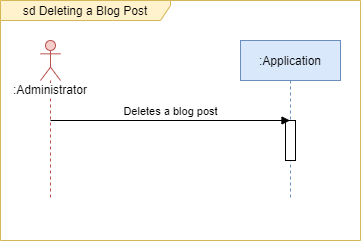

The diagram above was exported from draw.io. Its source (the exported page's mxGraphModel, read from the mxfile embedded in the PNG):
<mxGraphModel dx="1002" dy="658" grid="1" gridSize="10" guides="1" tooltips="1" connect="1" arrows="1" fold="1" page="1" pageScale="1" pageWidth="827" pageHeight="1169" math="0" shadow="0">
  <root>
    <mxCell id="0" />
    <mxCell id="1" parent="0" />
    <mxCell id="PT3PTwbjLzJUKAL1uacb-5" value="sd Deleting a Blog Post" style="shape=umlFrame;whiteSpace=wrap;html=1;width=170;height=20;fillColor=#fff2cc;strokeColor=#d6b656;" parent="1" vertex="1">
      <mxGeometry x="200" y="80" width="360" height="240" as="geometry" />
    </mxCell>
    <mxCell id="PT3PTwbjLzJUKAL1uacb-7" value="&lt;span style=&quot;background-color: rgb(255 , 255 , 255)&quot;&gt;:Administrator&lt;/span&gt;" style="shape=umlLifeline;participant=umlActor;perimeter=lifelinePerimeter;whiteSpace=wrap;html=1;container=1;collapsible=0;recursiveResize=0;verticalAlign=top;spacingTop=36;outlineConnect=0;fillColor=#f8cecc;strokeColor=#b85450;" parent="1" vertex="1">
      <mxGeometry x="240" y="120" width="20" height="160" as="geometry" />
    </mxCell>
    <mxCell id="PT3PTwbjLzJUKAL1uacb-8" value=":Application" style="shape=umlLifeline;perimeter=lifelinePerimeter;whiteSpace=wrap;html=1;container=1;collapsible=0;recursiveResize=0;outlineConnect=0;fillColor=#dae8fc;strokeColor=#6c8ebf;" parent="1" vertex="1">
      <mxGeometry x="440" y="120" width="100" height="160" as="geometry" />
    </mxCell>
    <mxCell id="PT3PTwbjLzJUKAL1uacb-9" value="" style="html=1;points=[];perimeter=orthogonalPerimeter;" parent="PT3PTwbjLzJUKAL1uacb-8" vertex="1">
      <mxGeometry x="45" y="80" width="10" height="40" as="geometry" />
    </mxCell>
    <mxCell id="PT3PTwbjLzJUKAL1uacb-13" value="Deletes a blog post" style="html=1;verticalAlign=bottom;endArrow=block;" parent="1" edge="1">
      <mxGeometry width="80" relative="1" as="geometry">
        <mxPoint x="250" y="200" as="sourcePoint" />
        <mxPoint x="489.5" y="200" as="targetPoint" />
      </mxGeometry>
    </mxCell>
  </root>
</mxGraphModel>